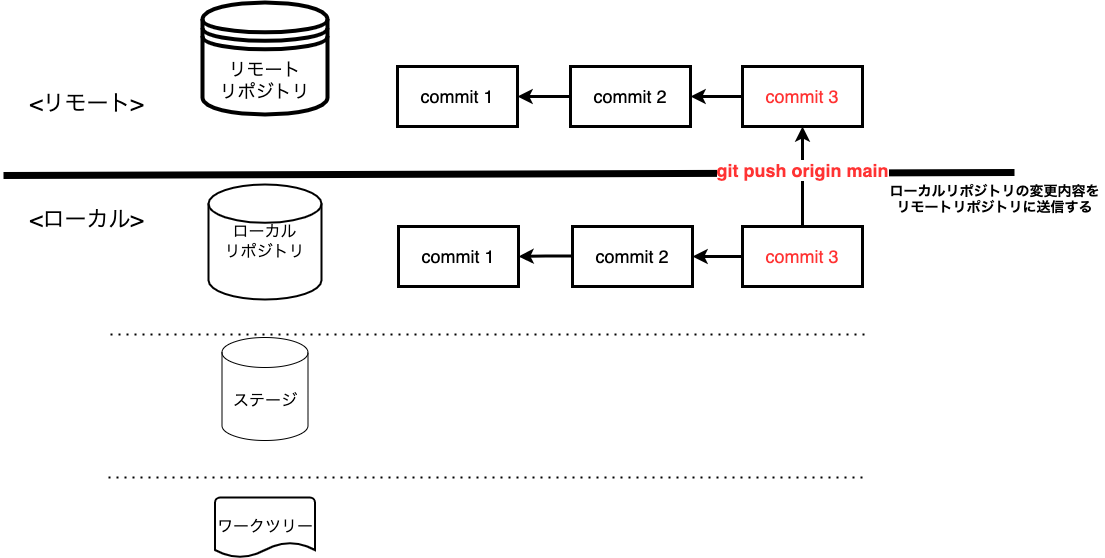

The diagram above was exported from draw.io. Its source (the exported page's mxGraphModel, read from the mxfile embedded in the PNG):
<mxGraphModel dx="1426" dy="712" grid="0" gridSize="10" guides="1" tooltips="1" connect="1" arrows="1" fold="1" page="1" pageScale="1" pageWidth="1200" pageHeight="1600" math="0" shadow="0">
  <root>
    <mxCell id="VhucTrVGeV_rTiYKjEhz-0" />
    <mxCell id="VhucTrVGeV_rTiYKjEhz-1" parent="VhucTrVGeV_rTiYKjEhz-0" />
    <mxCell id="VhucTrVGeV_rTiYKjEhz-2" value="" style="endArrow=none;dashed=1;html=1;dashPattern=1 3;strokeWidth=2;rounded=0;" edge="1" parent="VhucTrVGeV_rTiYKjEhz-1">
      <mxGeometry width="50" height="50" relative="1" as="geometry">
        <mxPoint x="119" y="444" as="sourcePoint" />
        <mxPoint x="876" y="444" as="targetPoint" />
      </mxGeometry>
    </mxCell>
    <mxCell id="VhucTrVGeV_rTiYKjEhz-3" value="" style="endArrow=none;dashed=1;html=1;dashPattern=1 3;strokeWidth=2;rounded=0;" edge="1" parent="VhucTrVGeV_rTiYKjEhz-1">
      <mxGeometry width="50" height="50" relative="1" as="geometry">
        <mxPoint x="117" y="587" as="sourcePoint" />
        <mxPoint x="874" y="587" as="targetPoint" />
      </mxGeometry>
    </mxCell>
    <mxCell id="VhucTrVGeV_rTiYKjEhz-4" value="" style="endArrow=none;html=1;rounded=0;strokeWidth=7;" edge="1" parent="VhucTrVGeV_rTiYKjEhz-1">
      <mxGeometry width="50" height="50" relative="1" as="geometry">
        <mxPoint x="12" y="285" as="sourcePoint" />
        <mxPoint x="1023" y="282" as="targetPoint" />
      </mxGeometry>
    </mxCell>
    <mxCell id="VhucTrVGeV_rTiYKjEhz-5" value="&lt;font style=&quot;font-size: 22px&quot;&gt;&amp;lt;ローカル&amp;gt;&lt;/font&gt;" style="text;html=1;align=center;verticalAlign=middle;resizable=0;points=[];autosize=1;strokeColor=none;fillColor=none;" vertex="1" parent="VhucTrVGeV_rTiYKjEhz-1">
      <mxGeometry x="33" y="319" width="123" height="21" as="geometry" />
    </mxCell>
    <mxCell id="VhucTrVGeV_rTiYKjEhz-6" value="&lt;font style=&quot;font-size: 22px&quot;&gt;&amp;lt;リモート&amp;gt;&lt;/font&gt;" style="text;html=1;align=center;verticalAlign=middle;resizable=0;points=[];autosize=1;strokeColor=none;fillColor=none;" vertex="1" parent="VhucTrVGeV_rTiYKjEhz-1">
      <mxGeometry x="33" y="203" width="124" height="21" as="geometry" />
    </mxCell>
    <mxCell id="VhucTrVGeV_rTiYKjEhz-7" value="ローカル&lt;br&gt;リポジトリ" style="strokeWidth=2;html=1;shape=mxgraph.flowchart.database;whiteSpace=wrap;fontSize=16;" vertex="1" parent="VhucTrVGeV_rTiYKjEhz-1">
      <mxGeometry x="217" y="294" width="113" height="115" as="geometry" />
    </mxCell>
    <mxCell id="VhucTrVGeV_rTiYKjEhz-8" value="ステージ" style="shape=cylinder3;whiteSpace=wrap;html=1;boundedLbl=1;backgroundOutline=1;size=15;fontSize=16;" vertex="1" parent="VhucTrVGeV_rTiYKjEhz-1">
      <mxGeometry x="230.5" y="447" width="86" height="103" as="geometry" />
    </mxCell>
    <mxCell id="VhucTrVGeV_rTiYKjEhz-9" value="ワークツリー" style="strokeWidth=2;html=1;shape=mxgraph.flowchart.document2;whiteSpace=wrap;size=0.25;fontSize=16;" vertex="1" parent="VhucTrVGeV_rTiYKjEhz-1">
      <mxGeometry x="223.5" y="607" width="100" height="60" as="geometry" />
    </mxCell>
    <mxCell id="VhucTrVGeV_rTiYKjEhz-10" value="リモート&lt;br style=&quot;font-size: 18px;&quot;&gt;リポジトリ" style="shape=datastore;whiteSpace=wrap;html=1;fontSize=18;strokeWidth=4;" vertex="1" parent="VhucTrVGeV_rTiYKjEhz-1">
      <mxGeometry x="211" y="112" width="125" height="112" as="geometry" />
    </mxCell>
    <mxCell id="VhucTrVGeV_rTiYKjEhz-15" value="&lt;font color=&quot;#000000&quot;&gt;commit 1&lt;/font&gt;" style="whiteSpace=wrap;html=1;fontSize=18;fontColor=#FF3333;strokeWidth=3;" vertex="1" parent="VhucTrVGeV_rTiYKjEhz-1">
      <mxGeometry x="406" y="176" width="120" height="60" as="geometry" />
    </mxCell>
    <mxCell id="VhucTrVGeV_rTiYKjEhz-16" value="" style="edgeStyle=orthogonalEdgeStyle;rounded=0;orthogonalLoop=1;jettySize=auto;html=1;fontSize=18;fontColor=#000000;strokeWidth=3;" edge="1" parent="VhucTrVGeV_rTiYKjEhz-1" target="VhucTrVGeV_rTiYKjEhz-15">
      <mxGeometry relative="1" as="geometry">
        <mxPoint x="581" y="206" as="sourcePoint" />
      </mxGeometry>
    </mxCell>
    <mxCell id="VhucTrVGeV_rTiYKjEhz-17" value="&lt;font color=&quot;#000000&quot;&gt;commit 1&lt;/font&gt;" style="whiteSpace=wrap;html=1;fontSize=18;fontColor=#FF3333;strokeWidth=3;" vertex="1" parent="VhucTrVGeV_rTiYKjEhz-1">
      <mxGeometry x="407" y="336" width="120" height="60" as="geometry" />
    </mxCell>
    <mxCell id="VhucTrVGeV_rTiYKjEhz-18" value="" style="edgeStyle=orthogonalEdgeStyle;rounded=0;orthogonalLoop=1;jettySize=auto;html=1;fontSize=18;fontColor=#FF3333;endArrow=classic;endFill=1;strokeWidth=3;" edge="1" parent="VhucTrVGeV_rTiYKjEhz-1" target="VhucTrVGeV_rTiYKjEhz-17">
      <mxGeometry relative="1" as="geometry">
        <mxPoint x="582" y="365.5" as="sourcePoint" />
      </mxGeometry>
    </mxCell>
    <mxCell id="VhucTrVGeV_rTiYKjEhz-21" value="&lt;font color=&quot;#000000&quot;&gt;commit 2&lt;/font&gt;" style="whiteSpace=wrap;html=1;fontSize=18;fontColor=#FF3333;strokeWidth=3;" vertex="1" parent="VhucTrVGeV_rTiYKjEhz-1">
      <mxGeometry x="581" y="336" width="120" height="60" as="geometry" />
    </mxCell>
    <mxCell id="VhucTrVGeV_rTiYKjEhz-22" value="&lt;font color=&quot;#000000&quot;&gt;commit 2&lt;/font&gt;" style="whiteSpace=wrap;html=1;fontSize=18;fontColor=#FF3333;strokeWidth=3;" vertex="1" parent="VhucTrVGeV_rTiYKjEhz-1">
      <mxGeometry x="579" y="176" width="120" height="60" as="geometry" />
    </mxCell>
    <mxCell id="VhucTrVGeV_rTiYKjEhz-31" value="" style="edgeStyle=orthogonalEdgeStyle;rounded=0;orthogonalLoop=1;jettySize=auto;html=1;fontSize=14;strokeWidth=3;" edge="1" parent="VhucTrVGeV_rTiYKjEhz-1" source="VhucTrVGeV_rTiYKjEhz-32" target="VhucTrVGeV_rTiYKjEhz-21">
      <mxGeometry relative="1" as="geometry" />
    </mxCell>
    <mxCell id="4qRyynRQEXLfiRBAbaBY-2" value="" style="edgeStyle=orthogonalEdgeStyle;rounded=0;orthogonalLoop=1;jettySize=auto;html=1;fontSize=14;fontColor=#000000;strokeWidth=3;" edge="1" parent="VhucTrVGeV_rTiYKjEhz-1" source="VhucTrVGeV_rTiYKjEhz-32" target="4qRyynRQEXLfiRBAbaBY-0">
      <mxGeometry relative="1" as="geometry" />
    </mxCell>
    <mxCell id="VhucTrVGeV_rTiYKjEhz-32" value="commit 3" style="whiteSpace=wrap;html=1;fontSize=18;fontColor=#FF3333;strokeWidth=3;" vertex="1" parent="VhucTrVGeV_rTiYKjEhz-1">
      <mxGeometry x="751" y="336" width="120" height="60" as="geometry" />
    </mxCell>
    <mxCell id="4qRyynRQEXLfiRBAbaBY-1" value="" style="edgeStyle=orthogonalEdgeStyle;rounded=0;orthogonalLoop=1;jettySize=auto;html=1;fontSize=14;strokeWidth=3;" edge="1" parent="VhucTrVGeV_rTiYKjEhz-1" source="4qRyynRQEXLfiRBAbaBY-0" target="VhucTrVGeV_rTiYKjEhz-22">
      <mxGeometry relative="1" as="geometry" />
    </mxCell>
    <mxCell id="4qRyynRQEXLfiRBAbaBY-0" value="commit 3" style="whiteSpace=wrap;html=1;fontSize=18;fontColor=#FF3333;strokeWidth=3;" vertex="1" parent="VhucTrVGeV_rTiYKjEhz-1">
      <mxGeometry x="751" y="176" width="120" height="60" as="geometry" />
    </mxCell>
    <mxCell id="7IG2wmqRhg4rmkGnnFH1-0" value="&lt;b&gt;&lt;font color=&quot;#ff3333&quot;&gt;git push origin main&lt;/font&gt;&lt;/b&gt;" style="edgeLabel;html=1;align=center;verticalAlign=middle;resizable=0;points=[];fontSize=18;fontColor=#000000;" connectable="0" vertex="1" parent="VhucTrVGeV_rTiYKjEhz-1">
      <mxGeometry x="810" y="279" as="geometry" />
    </mxCell>
    <mxCell id="7IG2wmqRhg4rmkGnnFH1-1" value="&lt;div&gt;&lt;span style=&quot;font-size: 14px&quot;&gt;&lt;b&gt;ローカルリポジトリの変更内容を&lt;/b&gt;&lt;/span&gt;&lt;/div&gt;&lt;div&gt;&lt;span style=&quot;font-size: 14px&quot;&gt;&lt;b&gt;リモートリポジトリに送信する&lt;/b&gt;&lt;/span&gt;&lt;br&gt;&lt;/div&gt;&lt;div style=&quot;font-weight: bold&quot;&gt;&lt;br&gt;&lt;/div&gt;" style="text;html=1;align=center;verticalAlign=middle;resizable=0;points=[];autosize=1;strokeColor=none;fillColor=none;" vertex="1" parent="VhucTrVGeV_rTiYKjEhz-1">
      <mxGeometry x="893" y="292" width="220" height="48" as="geometry" />
    </mxCell>
  </root>
</mxGraphModel>